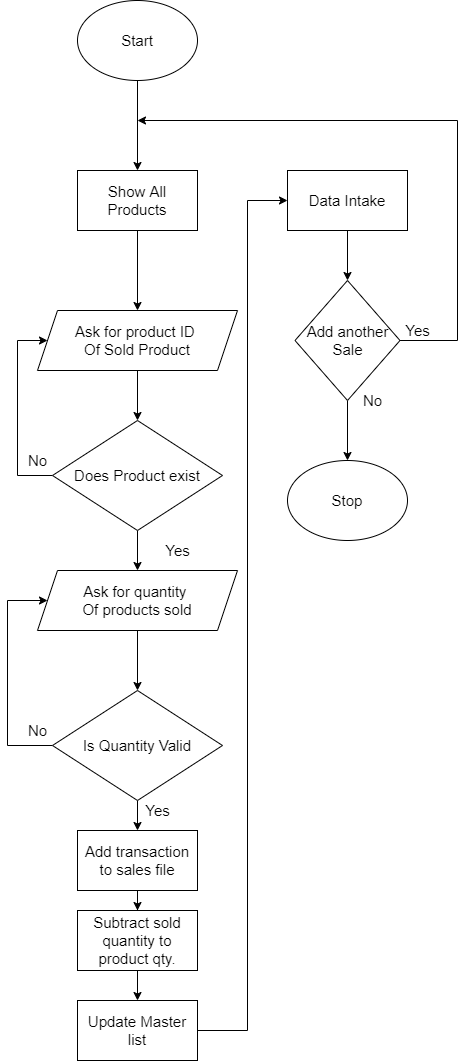

The diagram above was exported from draw.io. Its source (the exported page's mxGraphModel, read from the mxfile embedded in the PNG):
<mxGraphModel dx="1490" dy="695" grid="1" gridSize="10" guides="1" tooltips="1" connect="1" arrows="1" fold="1" page="1" pageScale="1" pageWidth="850" pageHeight="1100" math="0" shadow="0">
  <root>
    <mxCell id="P_cNa7gOCx1xSfxwkv0a-0" />
    <mxCell id="P_cNa7gOCx1xSfxwkv0a-1" parent="P_cNa7gOCx1xSfxwkv0a-0" />
    <mxCell id="c69ny-2YmDR1KvstIgo6-0" value="" style="edgeStyle=orthogonalEdgeStyle;rounded=0;orthogonalLoop=1;jettySize=auto;html=1;fontSize=15;" parent="P_cNa7gOCx1xSfxwkv0a-1" source="c69ny-2YmDR1KvstIgo6-1" target="c69ny-2YmDR1KvstIgo6-3" edge="1">
      <mxGeometry relative="1" as="geometry" />
    </mxCell>
    <mxCell id="c69ny-2YmDR1KvstIgo6-1" value="Start" style="ellipse;whiteSpace=wrap;html=1;fontSize=15;" parent="P_cNa7gOCx1xSfxwkv0a-1" vertex="1">
      <mxGeometry x="260" y="30" width="120" height="80" as="geometry" />
    </mxCell>
    <mxCell id="c69ny-2YmDR1KvstIgo6-2" value="" style="edgeStyle=orthogonalEdgeStyle;rounded=0;orthogonalLoop=1;jettySize=auto;html=1;fontSize=15;" parent="P_cNa7gOCx1xSfxwkv0a-1" source="c69ny-2YmDR1KvstIgo6-3" target="c69ny-2YmDR1KvstIgo6-5" edge="1">
      <mxGeometry relative="1" as="geometry" />
    </mxCell>
    <mxCell id="c69ny-2YmDR1KvstIgo6-3" value="Show All Products" style="whiteSpace=wrap;html=1;fontSize=15;" parent="P_cNa7gOCx1xSfxwkv0a-1" vertex="1">
      <mxGeometry x="260" y="200" width="120" height="60" as="geometry" />
    </mxCell>
    <mxCell id="c69ny-2YmDR1KvstIgo6-4" value="" style="edgeStyle=orthogonalEdgeStyle;rounded=0;orthogonalLoop=1;jettySize=auto;html=1;fontSize=15;" parent="P_cNa7gOCx1xSfxwkv0a-1" source="c69ny-2YmDR1KvstIgo6-5" target="c69ny-2YmDR1KvstIgo6-8" edge="1">
      <mxGeometry relative="1" as="geometry" />
    </mxCell>
    <mxCell id="c69ny-2YmDR1KvstIgo6-5" value="Ask for product ID&amp;nbsp;&lt;br style=&quot;font-size: 15px;&quot;&gt;Of Sold Product" style="shape=parallelogram;perimeter=parallelogramPerimeter;whiteSpace=wrap;html=1;fixedSize=1;fontSize=15;" parent="P_cNa7gOCx1xSfxwkv0a-1" vertex="1">
      <mxGeometry x="220" y="340" width="200" height="60" as="geometry" />
    </mxCell>
    <mxCell id="c69ny-2YmDR1KvstIgo6-6" value="" style="edgeStyle=orthogonalEdgeStyle;rounded=0;orthogonalLoop=1;jettySize=auto;html=1;fontSize=15;" parent="P_cNa7gOCx1xSfxwkv0a-1" source="c69ny-2YmDR1KvstIgo6-8" target="c69ny-2YmDR1KvstIgo6-10" edge="1">
      <mxGeometry relative="1" as="geometry" />
    </mxCell>
    <mxCell id="c69ny-2YmDR1KvstIgo6-7" style="edgeStyle=orthogonalEdgeStyle;rounded=0;orthogonalLoop=1;jettySize=auto;html=1;exitX=0;exitY=0.5;exitDx=0;exitDy=0;fontSize=15;" parent="P_cNa7gOCx1xSfxwkv0a-1" source="c69ny-2YmDR1KvstIgo6-8" target="c69ny-2YmDR1KvstIgo6-5" edge="1">
      <mxGeometry relative="1" as="geometry">
        <mxPoint x="190" y="370" as="targetPoint" />
        <Array as="points">
          <mxPoint x="200" y="505" />
          <mxPoint x="200" y="370" />
        </Array>
      </mxGeometry>
    </mxCell>
    <mxCell id="c69ny-2YmDR1KvstIgo6-8" value="Does Product exist" style="rhombus;whiteSpace=wrap;html=1;fontSize=15;" parent="P_cNa7gOCx1xSfxwkv0a-1" vertex="1">
      <mxGeometry x="235" y="450" width="170" height="110" as="geometry" />
    </mxCell>
    <mxCell id="c69ny-2YmDR1KvstIgo6-9" value="" style="edgeStyle=orthogonalEdgeStyle;rounded=0;orthogonalLoop=1;jettySize=auto;html=1;fontSize=15;" parent="P_cNa7gOCx1xSfxwkv0a-1" source="c69ny-2YmDR1KvstIgo6-10" target="c69ny-2YmDR1KvstIgo6-13" edge="1">
      <mxGeometry relative="1" as="geometry" />
    </mxCell>
    <mxCell id="c69ny-2YmDR1KvstIgo6-10" value="Ask for quantity&amp;nbsp;&lt;br style=&quot;font-size: 15px;&quot;&gt;Of products sold" style="shape=parallelogram;perimeter=parallelogramPerimeter;whiteSpace=wrap;html=1;fixedSize=1;fontSize=15;" parent="P_cNa7gOCx1xSfxwkv0a-1" vertex="1">
      <mxGeometry x="220" y="600" width="200" height="60" as="geometry" />
    </mxCell>
    <mxCell id="c69ny-2YmDR1KvstIgo6-11" value="" style="edgeStyle=orthogonalEdgeStyle;rounded=0;orthogonalLoop=1;jettySize=auto;html=1;fontSize=15;" parent="P_cNa7gOCx1xSfxwkv0a-1" source="c69ny-2YmDR1KvstIgo6-13" target="c69ny-2YmDR1KvstIgo6-15" edge="1">
      <mxGeometry relative="1" as="geometry" />
    </mxCell>
    <mxCell id="c69ny-2YmDR1KvstIgo6-12" style="edgeStyle=orthogonalEdgeStyle;rounded=0;orthogonalLoop=1;jettySize=auto;html=1;entryX=0;entryY=0.5;entryDx=0;entryDy=0;fontSize=15;" parent="P_cNa7gOCx1xSfxwkv0a-1" source="c69ny-2YmDR1KvstIgo6-13" target="c69ny-2YmDR1KvstIgo6-10" edge="1">
      <mxGeometry relative="1" as="geometry">
        <Array as="points">
          <mxPoint x="190" y="775" />
          <mxPoint x="190" y="630" />
        </Array>
      </mxGeometry>
    </mxCell>
    <mxCell id="c69ny-2YmDR1KvstIgo6-13" value="Is Quantity Valid" style="rhombus;whiteSpace=wrap;html=1;fontSize=15;" parent="P_cNa7gOCx1xSfxwkv0a-1" vertex="1">
      <mxGeometry x="235" y="720" width="170" height="110" as="geometry" />
    </mxCell>
    <mxCell id="c69ny-2YmDR1KvstIgo6-14" value="" style="edgeStyle=orthogonalEdgeStyle;rounded=0;orthogonalLoop=1;jettySize=auto;html=1;fontSize=15;" parent="P_cNa7gOCx1xSfxwkv0a-1" source="c69ny-2YmDR1KvstIgo6-15" target="c69ny-2YmDR1KvstIgo6-21" edge="1">
      <mxGeometry relative="1" as="geometry" />
    </mxCell>
    <mxCell id="c69ny-2YmDR1KvstIgo6-15" value="Add transaction to sales file" style="whiteSpace=wrap;html=1;fontSize=15;" parent="P_cNa7gOCx1xSfxwkv0a-1" vertex="1">
      <mxGeometry x="260" y="860" width="120" height="60" as="geometry" />
    </mxCell>
    <mxCell id="c69ny-2YmDR1KvstIgo6-16" value="" style="edgeStyle=orthogonalEdgeStyle;rounded=0;orthogonalLoop=1;jettySize=auto;html=1;fontSize=15;" parent="P_cNa7gOCx1xSfxwkv0a-1" source="c69ny-2YmDR1KvstIgo6-17" target="c69ny-2YmDR1KvstIgo6-19" edge="1">
      <mxGeometry relative="1" as="geometry">
        <Array as="points">
          <mxPoint x="430" y="1060" />
          <mxPoint x="430" y="230" />
        </Array>
      </mxGeometry>
    </mxCell>
    <mxCell id="c69ny-2YmDR1KvstIgo6-17" value="Update Master list" style="whiteSpace=wrap;html=1;fontSize=15;" parent="P_cNa7gOCx1xSfxwkv0a-1" vertex="1">
      <mxGeometry x="260" y="1030" width="120" height="60" as="geometry" />
    </mxCell>
    <mxCell id="c69ny-2YmDR1KvstIgo6-18" value="" style="edgeStyle=orthogonalEdgeStyle;rounded=0;orthogonalLoop=1;jettySize=auto;html=1;fontSize=15;" parent="P_cNa7gOCx1xSfxwkv0a-1" source="c69ny-2YmDR1KvstIgo6-19" target="c69ny-2YmDR1KvstIgo6-24" edge="1">
      <mxGeometry relative="1" as="geometry" />
    </mxCell>
    <mxCell id="c69ny-2YmDR1KvstIgo6-19" value="Data Intake" style="whiteSpace=wrap;html=1;fontSize=15;" parent="P_cNa7gOCx1xSfxwkv0a-1" vertex="1">
      <mxGeometry x="470" y="200" width="120" height="60" as="geometry" />
    </mxCell>
    <mxCell id="c69ny-2YmDR1KvstIgo6-20" value="" style="edgeStyle=orthogonalEdgeStyle;rounded=0;orthogonalLoop=1;jettySize=auto;html=1;fontSize=15;" parent="P_cNa7gOCx1xSfxwkv0a-1" source="c69ny-2YmDR1KvstIgo6-21" target="c69ny-2YmDR1KvstIgo6-17" edge="1">
      <mxGeometry relative="1" as="geometry" />
    </mxCell>
    <mxCell id="c69ny-2YmDR1KvstIgo6-21" value="Subtract sold quantity to product qty." style="whiteSpace=wrap;html=1;fontSize=15;" parent="P_cNa7gOCx1xSfxwkv0a-1" vertex="1">
      <mxGeometry x="260" y="940" width="120" height="60" as="geometry" />
    </mxCell>
    <mxCell id="c69ny-2YmDR1KvstIgo6-22" value="" style="edgeStyle=orthogonalEdgeStyle;rounded=0;orthogonalLoop=1;jettySize=auto;html=1;fontSize=15;" parent="P_cNa7gOCx1xSfxwkv0a-1" source="c69ny-2YmDR1KvstIgo6-24" target="c69ny-2YmDR1KvstIgo6-25" edge="1">
      <mxGeometry relative="1" as="geometry" />
    </mxCell>
    <mxCell id="c69ny-2YmDR1KvstIgo6-23" style="edgeStyle=orthogonalEdgeStyle;rounded=0;orthogonalLoop=1;jettySize=auto;html=1;fontSize=15;" parent="P_cNa7gOCx1xSfxwkv0a-1" source="c69ny-2YmDR1KvstIgo6-24" edge="1">
      <mxGeometry relative="1" as="geometry">
        <mxPoint x="320" y="150" as="targetPoint" />
        <Array as="points">
          <mxPoint x="640" y="370" />
          <mxPoint x="640" y="150" />
        </Array>
      </mxGeometry>
    </mxCell>
    <mxCell id="c69ny-2YmDR1KvstIgo6-24" value="Add another Sale" style="rhombus;whiteSpace=wrap;html=1;fontSize=15;" parent="P_cNa7gOCx1xSfxwkv0a-1" vertex="1">
      <mxGeometry x="477.5" y="310" width="105" height="120" as="geometry" />
    </mxCell>
    <mxCell id="c69ny-2YmDR1KvstIgo6-25" value="Stop" style="ellipse;whiteSpace=wrap;html=1;fontSize=15;" parent="P_cNa7gOCx1xSfxwkv0a-1" vertex="1">
      <mxGeometry x="470" y="490" width="120" height="80" as="geometry" />
    </mxCell>
    <mxCell id="c69ny-2YmDR1KvstIgo6-26" value="No" style="text;html=1;align=center;verticalAlign=middle;resizable=0;points=[];autosize=1;fontSize=15;" parent="P_cNa7gOCx1xSfxwkv0a-1" vertex="1">
      <mxGeometry x="540" y="420" width="30" height="20" as="geometry" />
    </mxCell>
    <mxCell id="c69ny-2YmDR1KvstIgo6-27" value="Yes" style="text;html=1;align=center;verticalAlign=middle;resizable=0;points=[];autosize=1;fontSize=15;" parent="P_cNa7gOCx1xSfxwkv0a-1" vertex="1">
      <mxGeometry x="580" y="350" width="40" height="20" as="geometry" />
    </mxCell>
    <mxCell id="c69ny-2YmDR1KvstIgo6-28" value="Yes" style="text;html=1;align=center;verticalAlign=middle;resizable=0;points=[];autosize=1;fontSize=15;" parent="P_cNa7gOCx1xSfxwkv0a-1" vertex="1">
      <mxGeometry x="340" y="570" width="40" height="20" as="geometry" />
    </mxCell>
    <mxCell id="c69ny-2YmDR1KvstIgo6-29" value="Yes" style="text;html=1;align=center;verticalAlign=middle;resizable=0;points=[];autosize=1;fontSize=15;" parent="P_cNa7gOCx1xSfxwkv0a-1" vertex="1">
      <mxGeometry x="320" y="830" width="40" height="20" as="geometry" />
    </mxCell>
    <mxCell id="c69ny-2YmDR1KvstIgo6-30" value="No" style="text;html=1;align=center;verticalAlign=middle;resizable=0;points=[];autosize=1;fontSize=15;" parent="P_cNa7gOCx1xSfxwkv0a-1" vertex="1">
      <mxGeometry x="205" y="750" width="30" height="20" as="geometry" />
    </mxCell>
    <mxCell id="c69ny-2YmDR1KvstIgo6-31" value="No" style="text;html=1;align=center;verticalAlign=middle;resizable=0;points=[];autosize=1;fontSize=15;" parent="P_cNa7gOCx1xSfxwkv0a-1" vertex="1">
      <mxGeometry x="205" y="480" width="30" height="20" as="geometry" />
    </mxCell>
  </root>
</mxGraphModel>